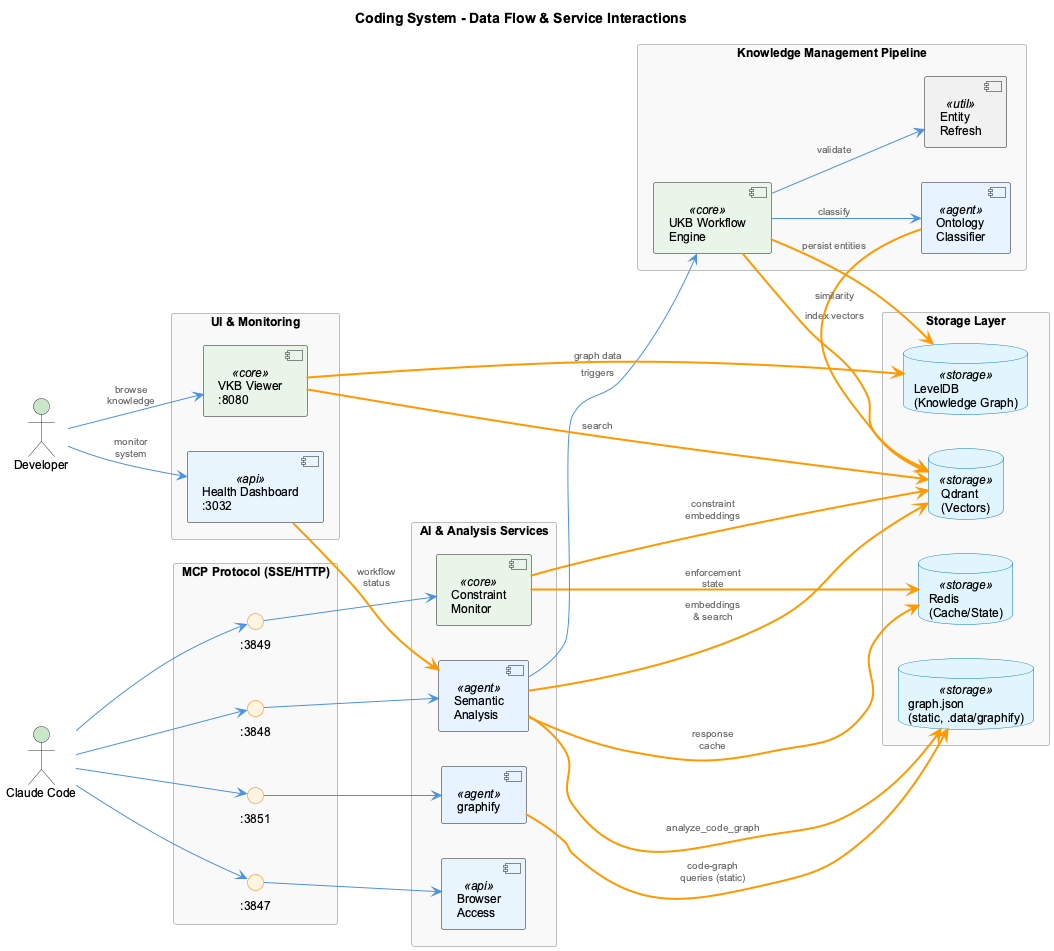

The diagram above was rendered by PlantUML. Its source (embedded in the PNG):
@startuml coding-data-flow
!include _standard-style.puml

title Coding System - Data Flow & Service Interactions

left to right direction

' ============================================
' External Actors
' ============================================
actor "Developer" as dev
actor "Claude Code" as claude

' ============================================
' MCP Communication Layer
' ============================================
rectangle "MCP Protocol (SSE/HTTP)" as mcp_layer {
  interface ":3848" as p3848
  interface ":3847" as p3847
  interface ":3849" as p3849
  interface ":3851" as p3851
}

' ============================================
' Core Services
' ============================================
rectangle "AI & Analysis Services" as ai_services {
  component "Semantic\nAnalysis" <<agent>> as sem
  component "graphify" <<agent>> as graphify
  component "Constraint\nMonitor" <<core>> as cm
  component "Browser\nAccess" <<api>> as ba
}

' ============================================
' Knowledge Pipeline
' ============================================
rectangle "Knowledge Management Pipeline" as km_pipe {
  component "UKB Workflow\nEngine" <<core>> as ukb
  component "Ontology\nClassifier" <<agent>> as onto
  component "Entity\nRefresh" <<util>> as refresh
}

' ============================================
' Storage Layer
' ============================================
rectangle "Storage Layer" as storage {
  database "Qdrant\n(Vectors)" <<storage>> as qdrant
  database "Redis\n(Cache/State)" <<storage>> as redis
  database "graph.json\n(static, .data/graphify)" <<storage>> as graphjson
  database "LevelDB\n(Knowledge Graph)" <<storage>> as leveldb
}

' ============================================
' Visualization & Monitoring
' ============================================
rectangle "UI & Monitoring" as ui_layer {
  component "VKB Viewer\n:8080" <<core>> as vkb
  component "Health Dashboard\n:3032" <<api>> as health
}

' ============================================
' Connections - MCP Layer
' ============================================
claude --> p3848
claude --> p3847
claude --> p3849
claude --> p3851

p3848 --> sem
p3847 --> ba
p3849 --> cm
p3851 --> graphify

' ============================================
' Connections - Service to Storage
' ============================================
sem DATA_LINE qdrant : "embeddings\n& search"
sem DATA_LINE redis : "response\ncache"
graphify DATA_LINE graphjson : "code-graph\nqueries (static)"
sem DATA_LINE graphjson : "analyze_code_graph"
cm DATA_LINE qdrant : "constraint\nembeddings"
cm DATA_LINE redis : "enforcement\nstate"

' ============================================
' Knowledge Pipeline Flows
' ============================================
sem --> ukb : "triggers"
ukb --> onto : "classify"
ukb --> refresh : "validate"
ukb DATA_LINE leveldb : "persist entities"
ukb DATA_LINE qdrant : "index vectors"
onto DATA_LINE qdrant : "similarity"

' ============================================
' UI Connections
' ============================================
dev --> vkb : "browse\nknowledge"
dev --> health : "monitor\nsystem"

vkb DATA_LINE leveldb : "graph data"
vkb DATA_LINE qdrant : "search"
health DATA_LINE sem : "workflow\nstatus"

@enduml